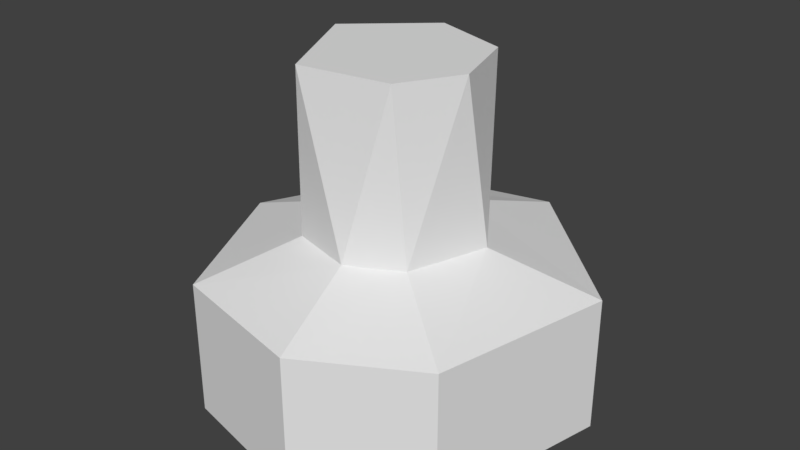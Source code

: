 # Source: LightBulbSocket.blend  (saved by Blender 2.80.75; exported with 4.5.12 LTS)
import bpy
from mathutils import Matrix  # noqa: F401  (used for matrix-valued properties, if any)

bpy.ops.wm.read_factory_settings(use_empty=True)
scene = bpy.context.scene
scene.name = 'Scene'

# ---- collections
col_collection_1 = bpy.data.collections.new('Collection 1'); scene.collection.children.link(col_collection_1)

# ---- world
world_world = bpy.data.worlds.new('World'); scene.world = world_world
world_world.color = (0.05088, 0.05088, 0.05088)
world_world.use_sun_shadow = False
world_world.sun_shadow_jitter_overblur = 0.0
world_world.cycles.sampling_method = 'MANUAL'

# ---- meshes
me_cylinder = bpy.data.meshes.new('Cylinder')
me_cylinder.from_pydata([(0.2072, 1.3, -0.3294), (-0.2266, 1.3, 2.195), (1.311, 0.3153, -0.3294), (0.9431, 0.9067, 2.195), (1.271, -0.1535, 2.195), (0.9157, -0.8713, -0.3294), (0.781, -1.012, 2.195), (0.153, -1.272, -0.3294), (-0.8004, -1.012, -0.3294), (-0.5676, -1.226, 2.195), (-1.318, -0.02993, -0.3294), (-1.33, 0.3153, 2.195), (-0.8567, 0.9838, -0.3294), (0.621, 2.928, -0.8517), (2.764, 0.8877, -0.8517), (2.152, -1.788, -0.8517), (0.486, -2.743, -0.8517), (-1.651, -2.254, -0.8517), (-1.663, 2.379, -0.8517), (-2.773, 0.06084, -0.8517), (0.621, 2.928, -2.874), (2.764, 0.8877, -2.874), (2.152, -1.788, -2.874), (0.486, -2.743, -2.874), (-1.651, -2.254, -2.874), (-1.663, 2.379, -2.874), (-2.773, 0.06084, -2.874), (0.3634, 2.036, -2.812), (1.909, 0.6439, -2.812), (1.441, -1.268, -2.812), (0.2809, -1.868, -2.812), (-1.17, -1.481, -2.812), (-1.255, 1.555, -2.812), (-1.957, 0.01239, -2.812), (0.3634, 2.036, -1.238), (1.909, 0.6439, -1.238), (1.441, -1.268, -1.238), (0.2809, -1.868, -1.238), (-1.17, -1.481, -1.238), (-1.255, 1.555, -1.238), (-1.957, 0.01239, -1.238), (0.08188, 0.64, -0.6945), (0.6591, 0.125, -0.6945), (0.4524, -0.4956, -0.6945), (0.05354, -0.705, -0.6945), (-0.4451, -0.569, -0.6945), (-0.7158, -0.05555, -0.6945), (-0.4745, 0.4746, -0.6945)], [], [(3, 2, 0), (6, 7, 5), (9, 8, 7), (11, 12, 10), (1, 0, 12), (1, 3, 0), (3, 4, 2), (10, 8, 9, 11), (6, 9, 7), (5, 2, 4, 6), (11, 1, 12), (1, 11, 9, 6, 4, 3), (12, 0, 13, 18), (18, 13, 20, 25), (7, 8, 17, 16), (0, 2, 14, 13), (8, 10, 19, 17), (10, 12, 18, 19), (5, 7, 16, 15), (2, 5, 15, 14), (24, 26, 33, 31), (16, 17, 24, 23), (14, 15, 22, 21), (17, 19, 26, 24), (19, 18, 25, 26), (15, 16, 23, 22), (13, 14, 21, 20), (30, 31, 38, 37), (26, 25, 32, 33), (22, 23, 30, 29), (20, 21, 28, 27), (25, 20, 27, 32), (23, 24, 31, 30), (21, 22, 29, 28), (28, 29, 36, 35), (31, 33, 40, 38), (33, 32, 39, 40), (29, 30, 37, 36), (27, 28, 35, 34), (32, 27, 34, 39), (42, 43, 44, 45, 46, 47, 41), (40, 39, 47, 46), (46, 45, 38, 40), (37, 38, 45, 44), (36, 37, 44, 43), (35, 36, 43, 42), (34, 35, 42, 41), (41, 47, 39, 34)])
me_cylinder.use_remesh_preserve_volume = False
me_cylinder.use_remesh_preserve_attributes = False
me_cylinder.use_mirror_vertex_groups = False
me_cylinder.update()

# ---- objects
ob_cylinder = bpy.data.objects.new('Cylinder', me_cylinder)

# ---- transforms, parenting, visibility, modifiers, constraints
ob_cylinder.location = (0.0, 0.0, 0.0)
ob_cylinder.scale = (0.7347, 0.7347, 0.7347)
ob_cylinder.lineart.crease_threshold = 0.0

# ---- collection membership
col_collection_1.objects.link(ob_cylinder)

# ---- scene / render settings (as saved in the file)
scene.frame_start = 1; scene.frame_end = 250; scene.frame_set(1)
scene.render.engine = 'BLENDER_EEVEE_NEXT'
scene.render.resolution_percentage = 50
scene.render.dither_intensity = 0.0
scene.cycles.use_denoising = False
scene.cycles.samples = 128
scene.cycles.sampling_pattern = 'TABULATED_SOBOL'
scene.cycles.light_sampling_threshold = 0.0
scene.cycles.use_adaptive_sampling = False
scene.cycles.use_light_tree = False
scene.cycles.blur_glossy = 0.0
scene.cycles.sample_clamp_indirect = 0.0
scene.view_settings.view_transform = 'Standard'
bpy.context.view_layer.update()

# ---- added for rendering (the .blend has no active camera and no usable light): camera, sun
cam_auto = bpy.data.cameras.new('AutoCamera')
cam_auto.lens = 50.0
cam_auto.sensor_width = 36.0
cam_auto.clip_end = 1000.0
ob_auto_camera = bpy.data.objects.new('AutoCamera', cam_auto)
scene.collection.objects.link(ob_auto_camera)
ob_auto_camera.location = (6.39149, -7.60606, 4.86642)
ob_auto_camera.rotation_euler = (1.09748, -7.21219e-08, 0.694738)
scene.camera = ob_auto_camera
light_auto_sun = bpy.data.lights.new('AutoSun', 'SUN')
light_auto_sun.energy = 3.0
light_auto_sun.angle = 0.0523599
ob_auto_sun = bpy.data.objects.new('AutoSun', light_auto_sun)
scene.collection.objects.link(ob_auto_sun)
ob_auto_sun.rotation_euler = (0.872665, 0.174533, 0.523599)
bpy.context.view_layer.update()
